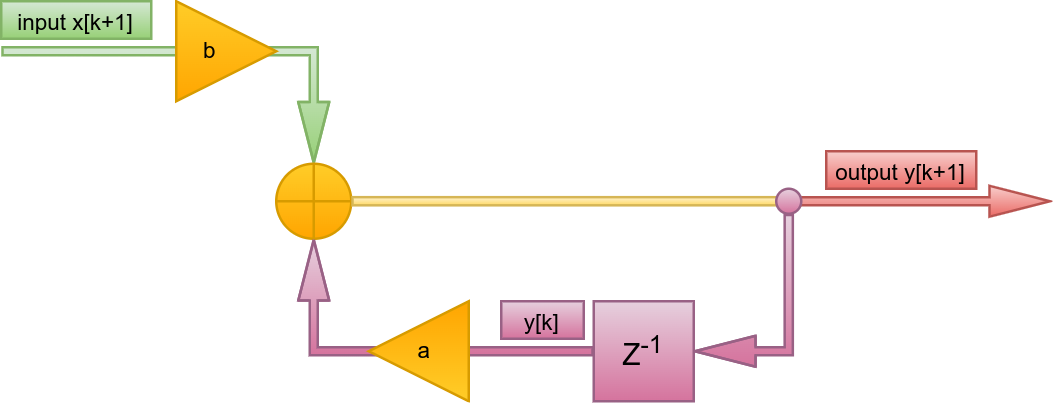

The diagram above was exported from draw.io. Its source (the exported page's mxGraphModel, read from the mxfile embedded in the PNG):
<mxGraphModel dx="538" dy="351" grid="1" gridSize="10" guides="1" tooltips="1" connect="1" arrows="1" fold="1" page="1" pageScale="1" pageWidth="413" pageHeight="583" math="0" shadow="0">
  <root>
    <mxCell id="0" />
    <mxCell id="1" parent="0" />
    <mxCell id="D1dmnhl7QHLLwWdR0CiB-1" value="" style="shape=flexArrow;endArrow=classic;html=1;rounded=0;width=3.255813953488372;endSize=7.7441860465116275;endWidth=8.080043266630613;fillColor=#d5e8d4;strokeColor=#82b366;gradientColor=#97d077;entryX=0.5;entryY=0;entryDx=0;entryDy=0;" edge="1" parent="1" target="D1dmnhl7QHLLwWdR0CiB-8">
      <mxGeometry width="50" height="50" relative="1" as="geometry">
        <mxPoint x="40" y="80" as="sourcePoint" />
        <mxPoint x="210" y="80" as="targetPoint" />
        <Array as="points">
          <mxPoint x="165" y="80" />
        </Array>
      </mxGeometry>
    </mxCell>
    <mxCell id="D1dmnhl7QHLLwWdR0CiB-6" value="Z&lt;sup&gt;-1&lt;/sup&gt;" style="whiteSpace=wrap;html=1;aspect=fixed;fillColor=#e6d0de;gradientColor=#d5739d;strokeColor=#996185;" vertex="1" parent="1">
      <mxGeometry x="277" y="180" width="40" height="40" as="geometry" />
    </mxCell>
    <mxCell id="D1dmnhl7QHLLwWdR0CiB-7" value="" style="shape=flexArrow;endArrow=classic;html=1;rounded=0;width=3.255813953488372;endSize=7.7441860465116275;endWidth=8.080043266630613;startArrow=none;fillColor=#f8cecc;gradientColor=#ea6b66;strokeColor=#b85450;exitX=0;exitY=0.5;exitDx=0;exitDy=0;" edge="1" parent="1" source="D1dmnhl7QHLLwWdR0CiB-16">
      <mxGeometry width="50" height="50" relative="1" as="geometry">
        <mxPoint x="300.0000000000022" y="140" as="sourcePoint" />
        <mxPoint x="460" y="140" as="targetPoint" />
      </mxGeometry>
    </mxCell>
    <mxCell id="D1dmnhl7QHLLwWdR0CiB-8" value="" style="shape=orEllipse;perimeter=ellipsePerimeter;whiteSpace=wrap;html=1;backgroundOutline=1;fillColor=#ffcd28;gradientColor=#ffa500;strokeColor=#d79b00;" vertex="1" parent="1">
      <mxGeometry x="150" y="125" width="30" height="30" as="geometry" />
    </mxCell>
    <mxCell id="D1dmnhl7QHLLwWdR0CiB-10" value="" style="shape=flexArrow;endArrow=classic;html=1;rounded=0;width=3.255813953488372;endSize=7.7441860465116275;endWidth=8.080043266630613;exitX=0.5;exitY=1;exitDx=0;exitDy=0;entryX=1;entryY=0.5;entryDx=0;entryDy=0;fillColor=#e6d0de;gradientColor=#d5739d;strokeColor=#996185;" edge="1" parent="1" source="D1dmnhl7QHLLwWdR0CiB-16" target="D1dmnhl7QHLLwWdR0CiB-6">
      <mxGeometry width="50" height="50" relative="1" as="geometry">
        <mxPoint x="350" y="145" as="sourcePoint" />
        <mxPoint x="300" y="195" as="targetPoint" />
        <Array as="points">
          <mxPoint x="355" y="200" />
        </Array>
      </mxGeometry>
    </mxCell>
    <mxCell id="D1dmnhl7QHLLwWdR0CiB-11" value="" style="shape=flexArrow;endArrow=classic;html=1;rounded=0;width=3.255813953488372;endSize=7.7441860465116275;endWidth=8.080043266630613;entryX=0.5;entryY=1;entryDx=0;entryDy=0;exitX=0;exitY=0.5;exitDx=0;exitDy=0;fillColor=#e6d0de;gradientColor=#d5739d;strokeColor=#996185;" edge="1" parent="1" source="D1dmnhl7QHLLwWdR0CiB-6" target="D1dmnhl7QHLLwWdR0CiB-8">
      <mxGeometry width="50" height="50" relative="1" as="geometry">
        <mxPoint x="200" y="170" as="sourcePoint" />
        <mxPoint x="210" y="200" as="targetPoint" />
        <Array as="points">
          <mxPoint x="165" y="200" />
        </Array>
      </mxGeometry>
    </mxCell>
    <mxCell id="D1dmnhl7QHLLwWdR0CiB-13" value="" style="shape=flexArrow;endArrow=none;html=1;rounded=0;width=3.255813953488372;endSize=7.7441860465116275;endWidth=8.080043266630613;exitX=1;exitY=0.5;exitDx=0;exitDy=0;fillColor=#fff2cc;gradientColor=#ffd966;strokeColor=#d6b656;entryX=1;entryY=0.5;entryDx=0;entryDy=0;" edge="1" parent="1" source="D1dmnhl7QHLLwWdR0CiB-8" target="D1dmnhl7QHLLwWdR0CiB-16">
      <mxGeometry width="50" height="50" relative="1" as="geometry">
        <mxPoint x="189.99999999999994" y="139.88000000000002" as="sourcePoint" />
        <mxPoint x="289.9999999999978" y="140" as="targetPoint" />
        <Array as="points">
          <mxPoint x="260" y="140" />
        </Array>
      </mxGeometry>
    </mxCell>
    <mxCell id="D1dmnhl7QHLLwWdR0CiB-16" value="" style="ellipse;whiteSpace=wrap;html=1;aspect=fixed;fillColor=#e6d0de;gradientColor=#d5739d;strokeColor=#996185;" vertex="1" parent="1">
      <mxGeometry x="350" y="135" width="10" height="10" as="geometry" />
    </mxCell>
    <mxCell id="D1dmnhl7QHLLwWdR0CiB-17" value="&lt;font style=&quot;font-size: 9px&quot;&gt;input x[k+1]&lt;/font&gt;" style="text;html=1;strokeColor=#82b366;fillColor=#d5e8d4;align=center;verticalAlign=middle;whiteSpace=wrap;rounded=0;gradientColor=#97d077;" vertex="1" parent="1">
      <mxGeometry x="40" y="60" width="60" height="15" as="geometry" />
    </mxCell>
    <mxCell id="D1dmnhl7QHLLwWdR0CiB-18" value="&lt;font style=&quot;font-size: 9px&quot;&gt;output y[k+1]&lt;/font&gt;" style="text;html=1;strokeColor=#b85450;fillColor=#f8cecc;align=center;verticalAlign=middle;whiteSpace=wrap;rounded=0;gradientColor=#ea6b66;" vertex="1" parent="1">
      <mxGeometry x="370" y="120" width="60" height="15" as="geometry" />
    </mxCell>
    <mxCell id="D1dmnhl7QHLLwWdR0CiB-19" value="&lt;font style=&quot;font-size: 9px&quot;&gt;y[k]&lt;/font&gt;" style="text;html=1;strokeColor=#996185;fillColor=#e6d0de;align=center;verticalAlign=middle;whiteSpace=wrap;rounded=0;gradientColor=#d5739d;" vertex="1" parent="1">
      <mxGeometry x="240" y="180" width="33" height="15" as="geometry" />
    </mxCell>
    <mxCell id="D1dmnhl7QHLLwWdR0CiB-20" value="b&amp;nbsp; &amp;nbsp; &amp;nbsp;" style="triangle;whiteSpace=wrap;html=1;fontSize=9;gradientColor=#ffa500;fillColor=#ffcd28;strokeColor=#d79b00;" vertex="1" parent="1">
      <mxGeometry x="110" y="60" width="40" height="40" as="geometry" />
    </mxCell>
    <mxCell id="D1dmnhl7QHLLwWdR0CiB-22" value="&amp;nbsp; &amp;nbsp; &amp;nbsp; &amp;nbsp;a&amp;nbsp; &amp;nbsp; &amp;nbsp;" style="triangle;whiteSpace=wrap;html=1;fontSize=9;gradientColor=#ffa500;fillColor=#ffcd28;strokeColor=#d79b00;direction=west;" vertex="1" parent="1">
      <mxGeometry x="187" y="180" width="40" height="40" as="geometry" />
    </mxCell>
  </root>
</mxGraphModel>